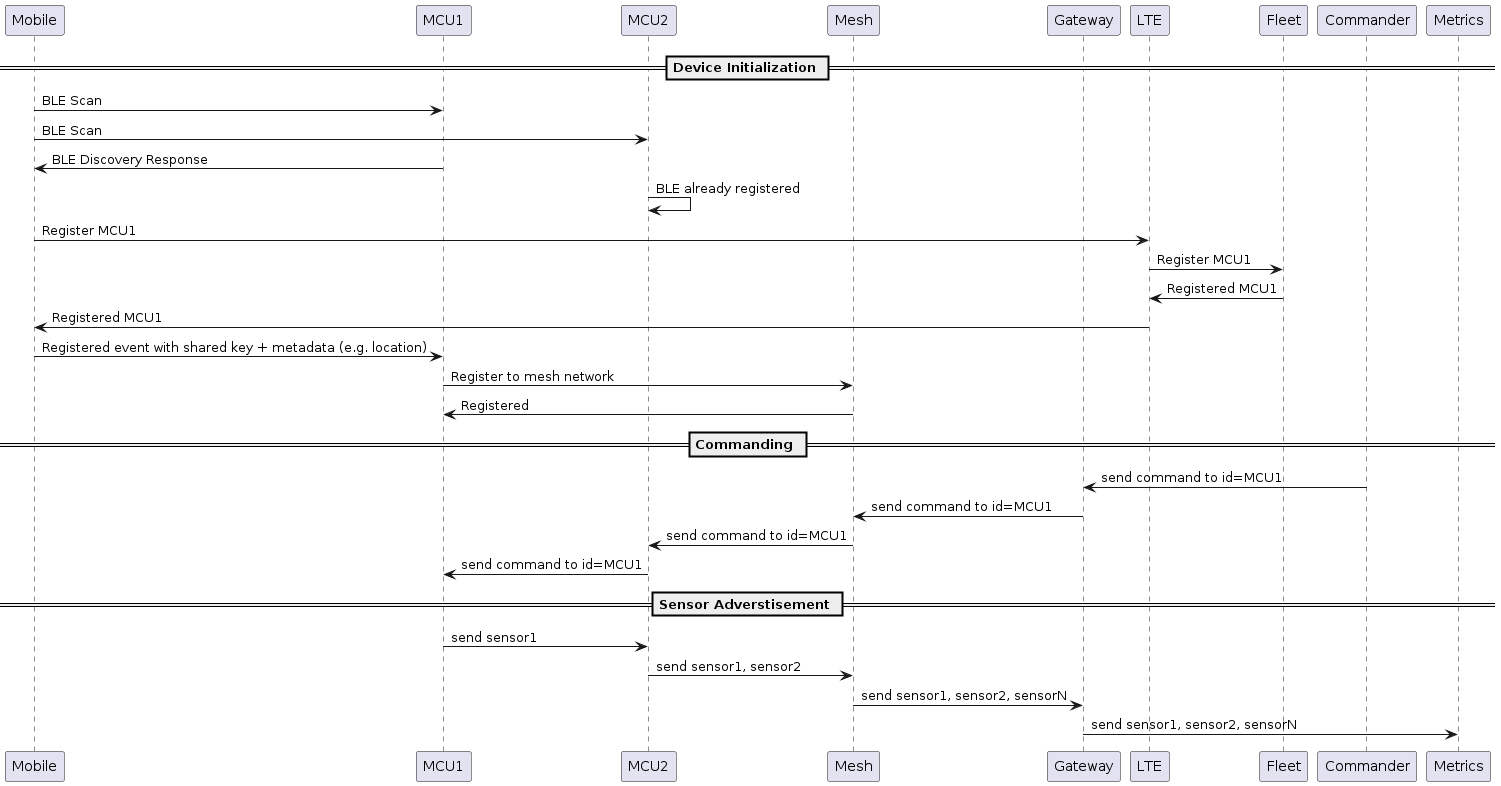

The diagram above was rendered by PlantUML. Its source (embedded in the PNG):
@startuml

participant Mobile
participant MCU1
participant MCU2
participant Mesh
participant Gateway
participant LTE
participant Fleet
participant Commander

== Device Initialization ==

Mobile -> MCU1: BLE Scan
Mobile -> MCU2: BLE Scan

MCU1 -> Mobile: BLE Discovery Response
MCU2 -> MCU2: BLE already registered

Mobile -> LTE: Register MCU1
LTE -> Fleet: Register MCU1

Fleet -> LTE: Registered MCU1
LTE -> Mobile: Registered MCU1

Mobile -> MCU1: Registered event with shared key + metadata (e.g. location)

MCU1 -> Mesh: Register to mesh network
Mesh -> MCU1: Registered


== Commanding ==

Commander -> Gateway: send command to id=MCU1
Gateway -> Mesh: send command to id=MCU1
Mesh -> MCU2: send command to id=MCU1
MCU2 -> MCU1: send command to id=MCU1

== Sensor Adverstisement ==

MCU1 -> MCU2: send sensor1
MCU2 -> Mesh: send sensor1, sensor2
Mesh -> Gateway: send sensor1, sensor2, sensorN
Gateway -> Metrics: send sensor1, sensor2, sensorN

@enduml